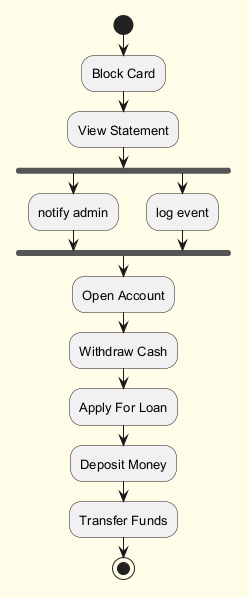

The diagram above was rendered by PlantUML. Its source (embedded in the PNG):
@startuml
skinparam backgroundColor #FFFDE7
skinparam classBackgroundColor #FFF9C4
skinparam classBorderColor #F57F17
skinparam defaultFontSize 13
start
:Block Card;
:View Statement;
fork
:notify admin;
fork again
:log event;
end fork
:Open Account;
:Withdraw Cash;
:Apply For Loan;
:Deposit Money;
:Transfer Funds;
stop
@enduml